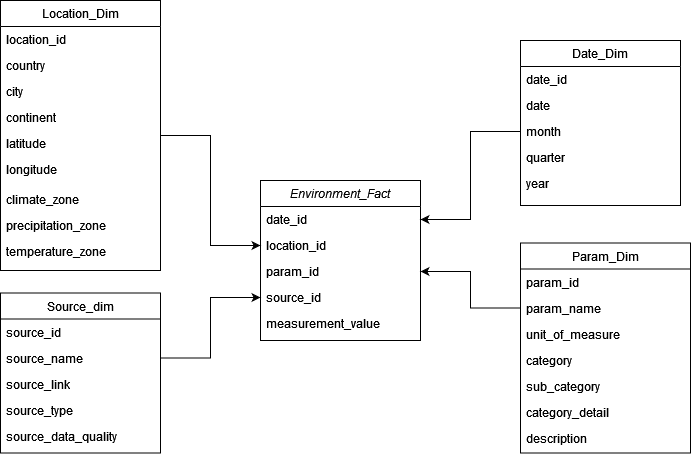

The diagram above was exported from draw.io. Its source (the exported page's mxGraphModel, read from the mxfile embedded in the PNG):
<mxGraphModel dx="1195" dy="1408" grid="1" gridSize="10" guides="1" tooltips="1" connect="1" arrows="1" fold="1" page="1" pageScale="1" pageWidth="1169" pageHeight="826" background="#ffffff" math="0" shadow="0">
  <root>
    <mxCell id="0" />
    <mxCell id="1" parent="0" />
    <mxCell id="EQfeKg9azzJFwryH4baO-7" value="Environment_Fact" style="swimlane;fontStyle=2;align=center;verticalAlign=top;childLayout=stackLayout;horizontal=1;startSize=26;horizontalStack=0;resizeParent=1;resizeLast=0;collapsible=1;marginBottom=0;rounded=0;shadow=0;strokeWidth=1;" parent="1" vertex="1">
      <mxGeometry x="480" y="-400" width="160" height="160" as="geometry">
        <mxRectangle x="230" y="140" width="160" height="26" as="alternateBounds" />
      </mxGeometry>
    </mxCell>
    <mxCell id="EQfeKg9azzJFwryH4baO-8" value="date_id" style="text;align=left;verticalAlign=top;spacingLeft=4;spacingRight=4;overflow=hidden;rotatable=0;points=[[0,0.5],[1,0.5]];portConstraint=eastwest;" parent="EQfeKg9azzJFwryH4baO-7" vertex="1">
      <mxGeometry y="26" width="160" height="26" as="geometry" />
    </mxCell>
    <mxCell id="EQfeKg9azzJFwryH4baO-9" value="location_id " style="text;align=left;verticalAlign=top;spacingLeft=4;spacingRight=4;overflow=hidden;rotatable=0;points=[[0,0.5],[1,0.5]];portConstraint=eastwest;rounded=0;shadow=0;html=0;" parent="EQfeKg9azzJFwryH4baO-7" vertex="1">
      <mxGeometry y="52" width="160" height="26" as="geometry" />
    </mxCell>
    <mxCell id="EQfeKg9azzJFwryH4baO-10" value="param_id" style="text;align=left;verticalAlign=top;spacingLeft=4;spacingRight=4;overflow=hidden;rotatable=0;points=[[0,0.5],[1,0.5]];portConstraint=eastwest;rounded=0;shadow=0;html=0;" parent="EQfeKg9azzJFwryH4baO-7" vertex="1">
      <mxGeometry y="78" width="160" height="26" as="geometry" />
    </mxCell>
    <mxCell id="-jp_oWNSxqBoAOqUr7Kv-3" value="source_id" style="text;align=left;verticalAlign=top;spacingLeft=4;spacingRight=4;overflow=hidden;rotatable=0;points=[[0,0.5],[1,0.5]];portConstraint=eastwest;" parent="EQfeKg9azzJFwryH4baO-7" vertex="1">
      <mxGeometry y="104" width="160" height="26" as="geometry" />
    </mxCell>
    <mxCell id="4QZDP3GWp05vtctHewSH-2" value="measurement_value" style="text;align=left;verticalAlign=top;spacingLeft=4;spacingRight=4;overflow=hidden;rotatable=0;points=[[0,0.5],[1,0.5]];portConstraint=eastwest;" parent="EQfeKg9azzJFwryH4baO-7" vertex="1">
      <mxGeometry y="130" width="160" height="26" as="geometry" />
    </mxCell>
    <mxCell id="EQfeKg9azzJFwryH4baO-12" style="edgeStyle=orthogonalEdgeStyle;rounded=0;orthogonalLoop=1;jettySize=auto;html=1;exitX=0;exitY=0.5;exitDx=0;exitDy=0;" parent="1" source="EQfeKg9azzJFwryH4baO-16" target="EQfeKg9azzJFwryH4baO-8" edge="1">
      <mxGeometry relative="1" as="geometry" />
    </mxCell>
    <mxCell id="EQfeKg9azzJFwryH4baO-13" value="Date_Dim" style="swimlane;fontStyle=0;align=center;verticalAlign=top;childLayout=stackLayout;horizontal=1;startSize=26;horizontalStack=0;resizeParent=1;resizeLast=0;collapsible=1;marginBottom=0;rounded=0;shadow=0;strokeWidth=1;" parent="1" vertex="1">
      <mxGeometry x="740" y="-540" width="160" height="165" as="geometry">
        <mxRectangle x="550" y="140" width="160" height="26" as="alternateBounds" />
      </mxGeometry>
    </mxCell>
    <mxCell id="EQfeKg9azzJFwryH4baO-14" value="date_id" style="text;align=left;verticalAlign=top;spacingLeft=4;spacingRight=4;overflow=hidden;rotatable=0;points=[[0,0.5],[1,0.5]];portConstraint=eastwest;" parent="EQfeKg9azzJFwryH4baO-13" vertex="1">
      <mxGeometry y="26" width="160" height="26" as="geometry" />
    </mxCell>
    <mxCell id="EQfeKg9azzJFwryH4baO-15" value="date" style="text;align=left;verticalAlign=top;spacingLeft=4;spacingRight=4;overflow=hidden;rotatable=0;points=[[0,0.5],[1,0.5]];portConstraint=eastwest;rounded=0;shadow=0;html=0;" parent="EQfeKg9azzJFwryH4baO-13" vertex="1">
      <mxGeometry y="52" width="160" height="26" as="geometry" />
    </mxCell>
    <mxCell id="EQfeKg9azzJFwryH4baO-16" value="month" style="text;align=left;verticalAlign=top;spacingLeft=4;spacingRight=4;overflow=hidden;rotatable=0;points=[[0,0.5],[1,0.5]];portConstraint=eastwest;rounded=0;shadow=0;html=0;" parent="EQfeKg9azzJFwryH4baO-13" vertex="1">
      <mxGeometry y="78" width="160" height="26" as="geometry" />
    </mxCell>
    <mxCell id="-jp_oWNSxqBoAOqUr7Kv-1" value="quarter" style="text;align=left;verticalAlign=top;spacingLeft=4;spacingRight=4;overflow=hidden;rotatable=0;points=[[0,0.5],[1,0.5]];portConstraint=eastwest;rounded=0;shadow=0;html=0;" parent="EQfeKg9azzJFwryH4baO-13" vertex="1">
      <mxGeometry y="104" width="160" height="26" as="geometry" />
    </mxCell>
    <mxCell id="EQfeKg9azzJFwryH4baO-17" value="year" style="text;align=left;verticalAlign=top;spacingLeft=4;spacingRight=4;overflow=hidden;rotatable=0;points=[[0,0.5],[1,0.5]];portConstraint=eastwest;rounded=0;shadow=0;html=0;" parent="EQfeKg9azzJFwryH4baO-13" vertex="1">
      <mxGeometry y="130" width="160" height="26" as="geometry" />
    </mxCell>
    <mxCell id="EQfeKg9azzJFwryH4baO-18" style="edgeStyle=orthogonalEdgeStyle;rounded=0;orthogonalLoop=1;jettySize=auto;html=1;" parent="1" source="EQfeKg9azzJFwryH4baO-19" target="EQfeKg9azzJFwryH4baO-9" edge="1">
      <mxGeometry relative="1" as="geometry" />
    </mxCell>
    <mxCell id="EQfeKg9azzJFwryH4baO-19" value="Location_Dim" style="swimlane;fontStyle=0;align=center;verticalAlign=top;childLayout=stackLayout;horizontal=1;startSize=26;horizontalStack=0;resizeParent=1;resizeLast=0;collapsible=1;marginBottom=0;rounded=0;shadow=0;strokeWidth=1;" parent="1" vertex="1">
      <mxGeometry x="220" y="-580" width="160" height="270" as="geometry">
        <mxRectangle x="550" y="140" width="160" height="26" as="alternateBounds" />
      </mxGeometry>
    </mxCell>
    <mxCell id="EQfeKg9azzJFwryH4baO-20" value="location_id " style="text;align=left;verticalAlign=top;spacingLeft=4;spacingRight=4;overflow=hidden;rotatable=0;points=[[0,0.5],[1,0.5]];portConstraint=eastwest;" parent="EQfeKg9azzJFwryH4baO-19" vertex="1">
      <mxGeometry y="26" width="160" height="26" as="geometry" />
    </mxCell>
    <mxCell id="EQfeKg9azzJFwryH4baO-21" value="country" style="text;align=left;verticalAlign=top;spacingLeft=4;spacingRight=4;overflow=hidden;rotatable=0;points=[[0,0.5],[1,0.5]];portConstraint=eastwest;rounded=0;shadow=0;html=0;" parent="EQfeKg9azzJFwryH4baO-19" vertex="1">
      <mxGeometry y="52" width="160" height="26" as="geometry" />
    </mxCell>
    <mxCell id="EQfeKg9azzJFwryH4baO-22" value="city" style="text;align=left;verticalAlign=top;spacingLeft=4;spacingRight=4;overflow=hidden;rotatable=0;points=[[0,0.5],[1,0.5]];portConstraint=eastwest;rounded=0;shadow=0;html=0;" parent="EQfeKg9azzJFwryH4baO-19" vertex="1">
      <mxGeometry y="78" width="160" height="26" as="geometry" />
    </mxCell>
    <mxCell id="bSENqow67eIX9_iGzrbe-1" value="continent" style="text;align=left;verticalAlign=top;spacingLeft=4;spacingRight=4;overflow=hidden;rotatable=0;points=[[0,0.5],[1,0.5]];portConstraint=eastwest;rounded=0;shadow=0;html=0;" vertex="1" parent="EQfeKg9azzJFwryH4baO-19">
      <mxGeometry y="104" width="160" height="26" as="geometry" />
    </mxCell>
    <mxCell id="EQfeKg9azzJFwryH4baO-24" value="latitude" style="text;align=left;verticalAlign=top;spacingLeft=4;spacingRight=4;overflow=hidden;rotatable=0;points=[[0,0.5],[1,0.5]];portConstraint=eastwest;rounded=0;shadow=0;html=0;" parent="EQfeKg9azzJFwryH4baO-19" vertex="1">
      <mxGeometry y="130" width="160" height="26" as="geometry" />
    </mxCell>
    <mxCell id="EQfeKg9azzJFwryH4baO-25" value="longitude" style="text;align=left;verticalAlign=top;spacingLeft=4;spacingRight=4;overflow=hidden;rotatable=0;points=[[0,0.5],[1,0.5]];portConstraint=eastwest;rounded=0;shadow=0;html=0;" parent="EQfeKg9azzJFwryH4baO-19" vertex="1">
      <mxGeometry y="156" width="160" height="30" as="geometry" />
    </mxCell>
    <mxCell id="QNn2vNdRKo5bYzYDDobp-1" value="climate_zone" style="text;align=left;verticalAlign=top;spacingLeft=4;spacingRight=4;overflow=hidden;rotatable=0;points=[[0,0.5],[1,0.5]];portConstraint=eastwest;rounded=0;shadow=0;html=0;" parent="EQfeKg9azzJFwryH4baO-19" vertex="1">
      <mxGeometry y="186" width="160" height="26" as="geometry" />
    </mxCell>
    <mxCell id="swhIhNl0wDYL9VaTNbpq-1" value="precipitation_zone" style="text;align=left;verticalAlign=top;spacingLeft=4;spacingRight=4;overflow=hidden;rotatable=0;points=[[0,0.5],[1,0.5]];portConstraint=eastwest;rounded=0;shadow=0;html=0;" parent="EQfeKg9azzJFwryH4baO-19" vertex="1">
      <mxGeometry y="212" width="160" height="26" as="geometry" />
    </mxCell>
    <mxCell id="swhIhNl0wDYL9VaTNbpq-2" value="temperature_zone" style="text;align=left;verticalAlign=top;spacingLeft=4;spacingRight=4;overflow=hidden;rotatable=0;points=[[0,0.5],[1,0.5]];portConstraint=eastwest;rounded=0;shadow=0;html=0;" parent="EQfeKg9azzJFwryH4baO-19" vertex="1">
      <mxGeometry y="238" width="160" height="26" as="geometry" />
    </mxCell>
    <mxCell id="EQfeKg9azzJFwryH4baO-26" value="Param_Dim" style="swimlane;fontStyle=0;align=center;verticalAlign=top;childLayout=stackLayout;horizontal=1;startSize=26;horizontalStack=0;resizeParent=1;resizeLast=0;collapsible=1;marginBottom=0;rounded=0;shadow=0;strokeWidth=1;" parent="1" vertex="1">
      <mxGeometry x="740" y="-337.5" width="170" height="210" as="geometry">
        <mxRectangle x="550" y="140" width="160" height="26" as="alternateBounds" />
      </mxGeometry>
    </mxCell>
    <mxCell id="EQfeKg9azzJFwryH4baO-27" value="param_id" style="text;align=left;verticalAlign=top;spacingLeft=4;spacingRight=4;overflow=hidden;rotatable=0;points=[[0,0.5],[1,0.5]];portConstraint=eastwest;" parent="EQfeKg9azzJFwryH4baO-26" vertex="1">
      <mxGeometry y="26" width="170" height="26" as="geometry" />
    </mxCell>
    <mxCell id="EQfeKg9azzJFwryH4baO-28" value="param_name" style="text;align=left;verticalAlign=top;spacingLeft=4;spacingRight=4;overflow=hidden;rotatable=0;points=[[0,0.5],[1,0.5]];portConstraint=eastwest;rounded=0;shadow=0;html=0;" parent="EQfeKg9azzJFwryH4baO-26" vertex="1">
      <mxGeometry y="52" width="170" height="26" as="geometry" />
    </mxCell>
    <mxCell id="EQfeKg9azzJFwryH4baO-30" value="unit_of_measure" style="text;align=left;verticalAlign=top;spacingLeft=4;spacingRight=4;overflow=hidden;rotatable=0;points=[[0,0.5],[1,0.5]];portConstraint=eastwest;rounded=0;shadow=0;html=0;" parent="EQfeKg9azzJFwryH4baO-26" vertex="1">
      <mxGeometry y="78" width="170" height="26" as="geometry" />
    </mxCell>
    <mxCell id="EQfeKg9azzJFwryH4baO-29" value="category" style="text;align=left;verticalAlign=top;spacingLeft=4;spacingRight=4;overflow=hidden;rotatable=0;points=[[0,0.5],[1,0.5]];portConstraint=eastwest;rounded=0;shadow=0;html=0;" parent="EQfeKg9azzJFwryH4baO-26" vertex="1">
      <mxGeometry y="104" width="170" height="26" as="geometry" />
    </mxCell>
    <mxCell id="kP6liTFeG4XlSQsHHpkw-1" value="sub_category" style="text;align=left;verticalAlign=top;spacingLeft=4;spacingRight=4;overflow=hidden;rotatable=0;points=[[0,0.5],[1,0.5]];portConstraint=eastwest;rounded=0;shadow=0;html=0;" parent="EQfeKg9azzJFwryH4baO-26" vertex="1">
      <mxGeometry y="130" width="170" height="26" as="geometry" />
    </mxCell>
    <mxCell id="bSENqow67eIX9_iGzrbe-2" value="category_detail" style="text;align=left;verticalAlign=top;spacingLeft=4;spacingRight=4;overflow=hidden;rotatable=0;points=[[0,0.5],[1,0.5]];portConstraint=eastwest;rounded=0;shadow=0;html=0;" vertex="1" parent="EQfeKg9azzJFwryH4baO-26">
      <mxGeometry y="156" width="170" height="26" as="geometry" />
    </mxCell>
    <mxCell id="4QZDP3GWp05vtctHewSH-3" value="description" style="text;align=left;verticalAlign=top;spacingLeft=4;spacingRight=4;overflow=hidden;rotatable=0;points=[[0,0.5],[1,0.5]];portConstraint=eastwest;rounded=0;shadow=0;html=0;" parent="EQfeKg9azzJFwryH4baO-26" vertex="1">
      <mxGeometry y="182" width="170" height="26" as="geometry" />
    </mxCell>
    <mxCell id="EQfeKg9azzJFwryH4baO-32" style="edgeStyle=orthogonalEdgeStyle;rounded=0;orthogonalLoop=1;jettySize=auto;html=1;exitX=0;exitY=0.5;exitDx=0;exitDy=0;" parent="1" source="EQfeKg9azzJFwryH4baO-28" target="EQfeKg9azzJFwryH4baO-10" edge="1">
      <mxGeometry relative="1" as="geometry" />
    </mxCell>
    <mxCell id="-jp_oWNSxqBoAOqUr7Kv-9" style="edgeStyle=orthogonalEdgeStyle;rounded=0;orthogonalLoop=1;jettySize=auto;html=1;exitX=1;exitY=0.5;exitDx=0;exitDy=0;" parent="1" source="-jp_oWNSxqBoAOqUr7Kv-6" target="-jp_oWNSxqBoAOqUr7Kv-3" edge="1">
      <mxGeometry relative="1" as="geometry" />
    </mxCell>
    <mxCell id="-jp_oWNSxqBoAOqUr7Kv-4" value="Source_dim" style="swimlane;fontStyle=0;align=center;verticalAlign=top;childLayout=stackLayout;horizontal=1;startSize=26;horizontalStack=0;resizeParent=1;resizeLast=0;collapsible=1;marginBottom=0;rounded=0;shadow=0;strokeWidth=1;" parent="1" vertex="1">
      <mxGeometry x="220" y="-287.5" width="160" height="160" as="geometry">
        <mxRectangle x="550" y="140" width="160" height="26" as="alternateBounds" />
      </mxGeometry>
    </mxCell>
    <mxCell id="-jp_oWNSxqBoAOqUr7Kv-5" value="source_id" style="text;align=left;verticalAlign=top;spacingLeft=4;spacingRight=4;overflow=hidden;rotatable=0;points=[[0,0.5],[1,0.5]];portConstraint=eastwest;" parent="-jp_oWNSxqBoAOqUr7Kv-4" vertex="1">
      <mxGeometry y="26" width="160" height="26" as="geometry" />
    </mxCell>
    <mxCell id="-jp_oWNSxqBoAOqUr7Kv-6" value="source_name" style="text;align=left;verticalAlign=top;spacingLeft=4;spacingRight=4;overflow=hidden;rotatable=0;points=[[0,0.5],[1,0.5]];portConstraint=eastwest;rounded=0;shadow=0;html=0;" parent="-jp_oWNSxqBoAOqUr7Kv-4" vertex="1">
      <mxGeometry y="52" width="160" height="26" as="geometry" />
    </mxCell>
    <mxCell id="feuCA6XQLWdxfero68U4-1" value="source_link" style="text;align=left;verticalAlign=top;spacingLeft=4;spacingRight=4;overflow=hidden;rotatable=0;points=[[0,0.5],[1,0.5]];portConstraint=eastwest;rounded=0;shadow=0;html=0;" parent="-jp_oWNSxqBoAOqUr7Kv-4" vertex="1">
      <mxGeometry y="78" width="160" height="26" as="geometry" />
    </mxCell>
    <mxCell id="-jp_oWNSxqBoAOqUr7Kv-7" value="source_type" style="text;align=left;verticalAlign=top;spacingLeft=4;spacingRight=4;overflow=hidden;rotatable=0;points=[[0,0.5],[1,0.5]];portConstraint=eastwest;rounded=0;shadow=0;html=0;" parent="-jp_oWNSxqBoAOqUr7Kv-4" vertex="1">
      <mxGeometry y="104" width="160" height="26" as="geometry" />
    </mxCell>
    <mxCell id="-jp_oWNSxqBoAOqUr7Kv-8" value="source_data_quality" style="text;align=left;verticalAlign=top;spacingLeft=4;spacingRight=4;overflow=hidden;rotatable=0;points=[[0,0.5],[1,0.5]];portConstraint=eastwest;rounded=0;shadow=0;html=0;" parent="-jp_oWNSxqBoAOqUr7Kv-4" vertex="1">
      <mxGeometry y="130" width="160" height="26" as="geometry" />
    </mxCell>
  </root>
</mxGraphModel>